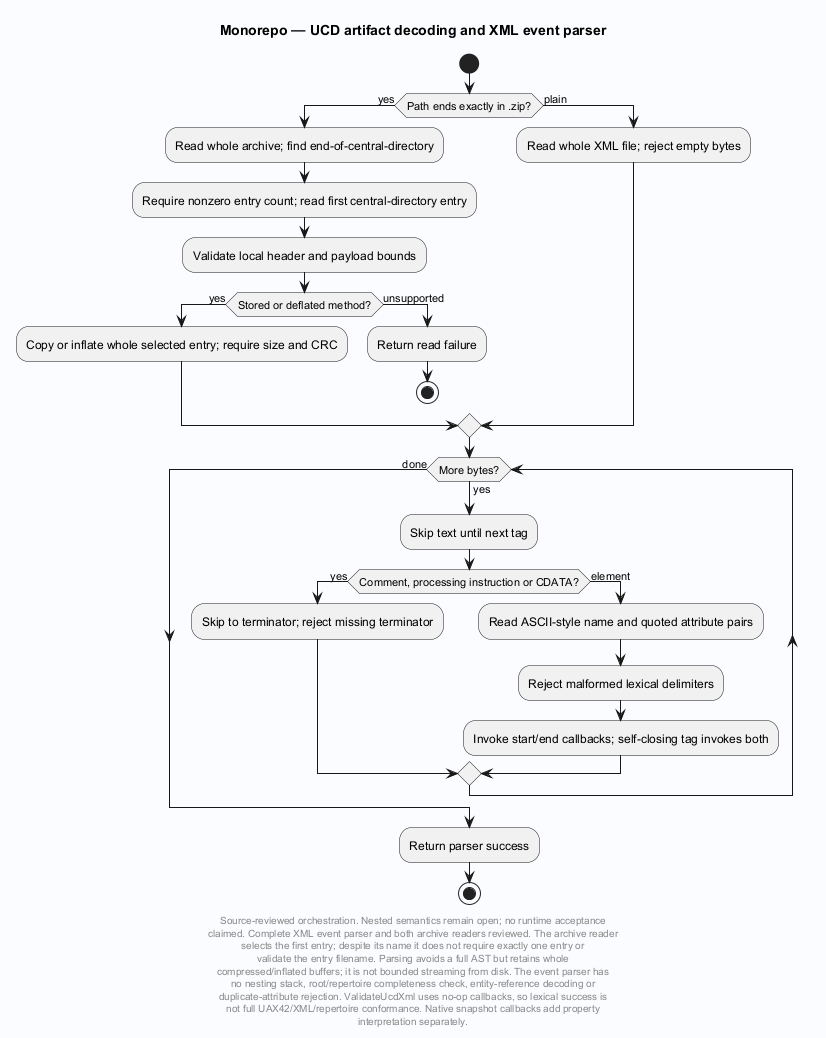

The diagram above was rendered by PlantUML. Its source (embedded in the PNG):
@startuml
' Evidence: Laplace/engine/core/src/ucd_xml.cpp SHA256 0e7bbd811562610544bc885b071ebecda93c34384c2e47b39222749137281ab5
' Evidence: Laplace/engine/core/src/unicode_seed.cpp SHA256 556dafd215f1b730c225a5f0de865e48ee67dcc42fb9d87478fdfe4f7f77320a
skinparam backgroundColor #FAFCFF
skinparam shadowing false
skinparam defaultFontName SansSerif
title Monorepo — UCD artifact decoding and XML event parser
start
if (Path ends exactly in .zip?) then (yes)
 :Read whole archive; find end-of-central-directory;
 :Require nonzero entry count; read first central-directory entry;
 :Validate local header and payload bounds;
 if (Stored or deflated method?) then (yes)
  :Copy or inflate whole selected entry; require size and CRC;
 else (unsupported)
  :Return read failure;
  stop
 endif
else (plain)
 :Read whole XML file; reject empty bytes;
endif
while (More bytes?) is (yes)
 :Skip text until next tag;
 if (Comment, processing instruction or CDATA?) then (yes)
  :Skip to terminator; reject missing terminator;
 else (element)
  :Read ASCII-style name and quoted attribute pairs;
  :Reject malformed lexical delimiters;
  :Invoke start/end callbacks; self-closing tag invokes both;
 endif
endwhile (done)
:Return parser success;
stop
footer
Source-reviewed orchestration. Nested semantics remain open; no runtime acceptance
claimed. Complete XML event parser and both archive readers reviewed. The archive reader
selects the first entry; despite its name it does not require exactly one entry or
validate the entry filename. Parsing avoids a full AST but retains whole
compressed/inflated buffers; it is not bounded streaming from disk. The event parser has
no nesting stack, root/repertoire completeness check, entity-reference decoding or
duplicate-attribute rejection. ValidateUcdXml uses no-op callbacks, so lexical success is
not full UAX42/XML/repertoire conformance. Native snapshot callbacks add property
interpretation separately.
end footer

@enduml